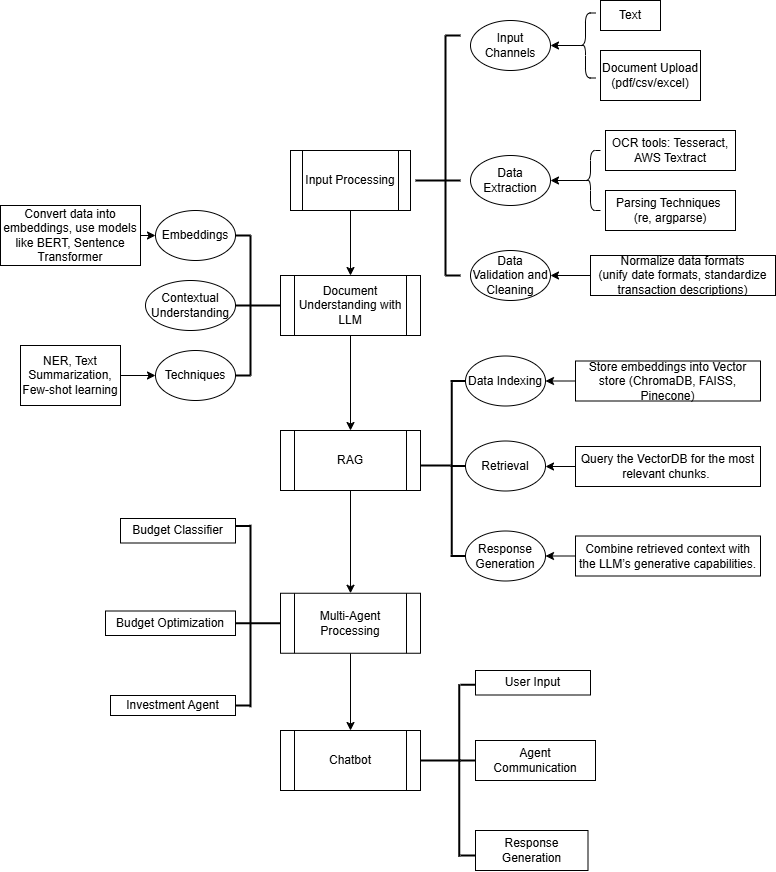

The diagram above was exported from draw.io. Its source (the exported page's mxGraphModel, read from the mxfile embedded in the PNG):
<mxGraphModel dx="1388" dy="658" grid="1" gridSize="10" guides="1" tooltips="1" connect="1" arrows="1" fold="1" page="1" pageScale="1" pageWidth="850" pageHeight="1100" math="0" shadow="0">
  <root>
    <mxCell id="0" />
    <mxCell id="1" parent="0" />
    <mxCell id="Ry_NY4mZebpZ7p7Dh1s_-1" value="Input Channels" style="ellipse;whiteSpace=wrap;html=1;" vertex="1" parent="1">
      <mxGeometry x="480" y="40" width="80" height="50" as="geometry" />
    </mxCell>
    <mxCell id="Ry_NY4mZebpZ7p7Dh1s_-3" style="edgeStyle=orthogonalEdgeStyle;rounded=0;orthogonalLoop=1;jettySize=auto;html=1;exitX=0.1;exitY=0.5;exitDx=0;exitDy=0;exitPerimeter=0;entryX=1;entryY=0.5;entryDx=0;entryDy=0;" edge="1" parent="1" source="Ry_NY4mZebpZ7p7Dh1s_-2" target="Ry_NY4mZebpZ7p7Dh1s_-1">
      <mxGeometry relative="1" as="geometry" />
    </mxCell>
    <mxCell id="Ry_NY4mZebpZ7p7Dh1s_-2" value="" style="shape=curlyBracket;whiteSpace=wrap;html=1;rounded=1;labelPosition=left;verticalLabelPosition=middle;align=right;verticalAlign=middle;" vertex="1" parent="1">
      <mxGeometry x="585" y="32.5" width="20" height="65" as="geometry" />
    </mxCell>
    <mxCell id="Ry_NY4mZebpZ7p7Dh1s_-4" value="Text" style="rounded=0;whiteSpace=wrap;html=1;" vertex="1" parent="1">
      <mxGeometry x="610" y="20" width="60" height="30" as="geometry" />
    </mxCell>
    <mxCell id="Ry_NY4mZebpZ7p7Dh1s_-5" value="Document Upload&lt;div&gt;(pdf/csv/excel)&lt;/div&gt;" style="rounded=0;whiteSpace=wrap;html=1;" vertex="1" parent="1">
      <mxGeometry x="610" y="70" width="100" height="50" as="geometry" />
    </mxCell>
    <mxCell id="Ry_NY4mZebpZ7p7Dh1s_-7" value="Data Extraction" style="ellipse;whiteSpace=wrap;html=1;" vertex="1" parent="1">
      <mxGeometry x="480" y="175" width="80" height="50" as="geometry" />
    </mxCell>
    <mxCell id="Ry_NY4mZebpZ7p7Dh1s_-31" style="edgeStyle=orthogonalEdgeStyle;rounded=0;orthogonalLoop=1;jettySize=auto;html=1;exitX=0.5;exitY=1;exitDx=0;exitDy=0;entryX=0.5;entryY=0;entryDx=0;entryDy=0;" edge="1" parent="1" source="Ry_NY4mZebpZ7p7Dh1s_-9" target="Ry_NY4mZebpZ7p7Dh1s_-30">
      <mxGeometry relative="1" as="geometry" />
    </mxCell>
    <mxCell id="Ry_NY4mZebpZ7p7Dh1s_-9" value="Input Processing" style="shape=process;whiteSpace=wrap;html=1;backgroundOutline=1;" vertex="1" parent="1">
      <mxGeometry x="300" y="170" width="120" height="60" as="geometry" />
    </mxCell>
    <mxCell id="Ry_NY4mZebpZ7p7Dh1s_-15" style="edgeStyle=orthogonalEdgeStyle;rounded=0;orthogonalLoop=1;jettySize=auto;html=1;exitX=0.1;exitY=0.5;exitDx=0;exitDy=0;exitPerimeter=0;entryX=1;entryY=0.5;entryDx=0;entryDy=0;" edge="1" parent="1" source="Ry_NY4mZebpZ7p7Dh1s_-10" target="Ry_NY4mZebpZ7p7Dh1s_-7">
      <mxGeometry relative="1" as="geometry" />
    </mxCell>
    <mxCell id="Ry_NY4mZebpZ7p7Dh1s_-10" value="" style="shape=curlyBracket;whiteSpace=wrap;html=1;rounded=1;labelPosition=left;verticalLabelPosition=middle;align=right;verticalAlign=middle;size=0.5;" vertex="1" parent="1">
      <mxGeometry x="590" y="170" width="20" height="60" as="geometry" />
    </mxCell>
    <mxCell id="Ry_NY4mZebpZ7p7Dh1s_-16" value="OCR tools: Tesseract, AWS Textract" style="rounded=0;whiteSpace=wrap;html=1;" vertex="1" parent="1">
      <mxGeometry x="615" y="150" width="130" height="40" as="geometry" />
    </mxCell>
    <mxCell id="Ry_NY4mZebpZ7p7Dh1s_-17" value="Parsing Techniques&amp;nbsp;&lt;div&gt;(re, argparse)&lt;/div&gt;" style="rounded=0;whiteSpace=wrap;html=1;" vertex="1" parent="1">
      <mxGeometry x="615" y="210" width="130" height="40" as="geometry" />
    </mxCell>
    <mxCell id="Ry_NY4mZebpZ7p7Dh1s_-18" value="" style="line;strokeWidth=2;html=1;rotation=90;" vertex="1" parent="1">
      <mxGeometry x="335" y="170" width="240" height="10" as="geometry" />
    </mxCell>
    <mxCell id="Ry_NY4mZebpZ7p7Dh1s_-23" value="" style="line;strokeWidth=2;html=1;" vertex="1" parent="1">
      <mxGeometry x="455" y="50" width="15" height="10" as="geometry" />
    </mxCell>
    <mxCell id="Ry_NY4mZebpZ7p7Dh1s_-24" value="" style="line;strokeWidth=2;html=1;" vertex="1" parent="1">
      <mxGeometry x="455" y="195" width="15" height="10" as="geometry" />
    </mxCell>
    <mxCell id="Ry_NY4mZebpZ7p7Dh1s_-25" value="" style="line;strokeWidth=2;html=1;" vertex="1" parent="1">
      <mxGeometry x="455" y="290" width="15" height="10" as="geometry" />
    </mxCell>
    <mxCell id="Ry_NY4mZebpZ7p7Dh1s_-26" value="Data Validation and Cleaning" style="ellipse;whiteSpace=wrap;html=1;" vertex="1" parent="1">
      <mxGeometry x="480" y="270" width="80" height="50" as="geometry" />
    </mxCell>
    <mxCell id="Ry_NY4mZebpZ7p7Dh1s_-27" value="" style="line;strokeWidth=2;html=1;" vertex="1" parent="1">
      <mxGeometry x="425" y="195" width="30" height="10" as="geometry" />
    </mxCell>
    <mxCell id="Ry_NY4mZebpZ7p7Dh1s_-29" style="edgeStyle=orthogonalEdgeStyle;rounded=0;orthogonalLoop=1;jettySize=auto;html=1;exitX=0;exitY=0.5;exitDx=0;exitDy=0;entryX=1;entryY=0.5;entryDx=0;entryDy=0;" edge="1" parent="1" source="Ry_NY4mZebpZ7p7Dh1s_-28" target="Ry_NY4mZebpZ7p7Dh1s_-26">
      <mxGeometry relative="1" as="geometry" />
    </mxCell>
    <mxCell id="Ry_NY4mZebpZ7p7Dh1s_-28" value="Normalize data formats&lt;div&gt;(unify date formats, standardize transaction descriptions)&lt;/div&gt;" style="rounded=0;whiteSpace=wrap;html=1;" vertex="1" parent="1">
      <mxGeometry x="600" y="275" width="185" height="40" as="geometry" />
    </mxCell>
    <mxCell id="Ry_NY4mZebpZ7p7Dh1s_-53" style="edgeStyle=orthogonalEdgeStyle;rounded=0;orthogonalLoop=1;jettySize=auto;html=1;entryX=0.5;entryY=0;entryDx=0;entryDy=0;" edge="1" parent="1" source="Ry_NY4mZebpZ7p7Dh1s_-30" target="Ry_NY4mZebpZ7p7Dh1s_-54">
      <mxGeometry relative="1" as="geometry">
        <mxPoint x="360" y="410" as="targetPoint" />
      </mxGeometry>
    </mxCell>
    <mxCell id="Ry_NY4mZebpZ7p7Dh1s_-30" value="Document Understanding with LLM" style="shape=process;whiteSpace=wrap;html=1;backgroundOutline=1;" vertex="1" parent="1">
      <mxGeometry x="290" y="295" width="140" height="60" as="geometry" />
    </mxCell>
    <mxCell id="Ry_NY4mZebpZ7p7Dh1s_-32" value="" style="line;strokeWidth=2;html=1;rotation=90;" vertex="1" parent="1">
      <mxGeometry x="190" y="320" width="140" height="10" as="geometry" />
    </mxCell>
    <mxCell id="Ry_NY4mZebpZ7p7Dh1s_-33" value="" style="line;strokeWidth=2;html=1;" vertex="1" parent="1">
      <mxGeometry x="260" y="320" width="30" height="10" as="geometry" />
    </mxCell>
    <mxCell id="Ry_NY4mZebpZ7p7Dh1s_-34" value="Embeddings" style="ellipse;whiteSpace=wrap;html=1;" vertex="1" parent="1">
      <mxGeometry x="165" y="230" width="80" height="50" as="geometry" />
    </mxCell>
    <mxCell id="Ry_NY4mZebpZ7p7Dh1s_-35" value="Techniques" style="ellipse;whiteSpace=wrap;html=1;" vertex="1" parent="1">
      <mxGeometry x="165" y="370" width="80" height="50" as="geometry" />
    </mxCell>
    <mxCell id="Ry_NY4mZebpZ7p7Dh1s_-36" value="Contextual Understanding" style="ellipse;whiteSpace=wrap;html=1;" vertex="1" parent="1">
      <mxGeometry x="155" y="300" width="90" height="50" as="geometry" />
    </mxCell>
    <mxCell id="Ry_NY4mZebpZ7p7Dh1s_-39" value="" style="line;strokeWidth=2;html=1;" vertex="1" parent="1">
      <mxGeometry x="245" y="250" width="15" height="10" as="geometry" />
    </mxCell>
    <mxCell id="Ry_NY4mZebpZ7p7Dh1s_-40" value="" style="line;strokeWidth=2;html=1;" vertex="1" parent="1">
      <mxGeometry x="245" y="320" width="15" height="10" as="geometry" />
    </mxCell>
    <mxCell id="Ry_NY4mZebpZ7p7Dh1s_-41" value="" style="line;strokeWidth=2;html=1;" vertex="1" parent="1">
      <mxGeometry x="245" y="390" width="15" height="10" as="geometry" />
    </mxCell>
    <mxCell id="Ry_NY4mZebpZ7p7Dh1s_-47" style="edgeStyle=orthogonalEdgeStyle;rounded=0;orthogonalLoop=1;jettySize=auto;html=1;exitX=1;exitY=0.5;exitDx=0;exitDy=0;entryX=0;entryY=0.5;entryDx=0;entryDy=0;" edge="1" parent="1" source="Ry_NY4mZebpZ7p7Dh1s_-42" target="Ry_NY4mZebpZ7p7Dh1s_-34">
      <mxGeometry relative="1" as="geometry" />
    </mxCell>
    <mxCell id="Ry_NY4mZebpZ7p7Dh1s_-42" value="Convert data into embeddings, use models like BERT, Sentence Transformer" style="rounded=0;whiteSpace=wrap;html=1;" vertex="1" parent="1">
      <mxGeometry x="10" y="225" width="140" height="60" as="geometry" />
    </mxCell>
    <mxCell id="Ry_NY4mZebpZ7p7Dh1s_-52" style="edgeStyle=orthogonalEdgeStyle;rounded=0;orthogonalLoop=1;jettySize=auto;html=1;exitX=1;exitY=0.5;exitDx=0;exitDy=0;entryX=0;entryY=0.5;entryDx=0;entryDy=0;" edge="1" parent="1" source="Ry_NY4mZebpZ7p7Dh1s_-51" target="Ry_NY4mZebpZ7p7Dh1s_-35">
      <mxGeometry relative="1" as="geometry" />
    </mxCell>
    <mxCell id="Ry_NY4mZebpZ7p7Dh1s_-51" value="NER, Text Summarization, Few-shot learning" style="rounded=0;whiteSpace=wrap;html=1;" vertex="1" parent="1">
      <mxGeometry x="30" y="365" width="100" height="60" as="geometry" />
    </mxCell>
    <mxCell id="Ry_NY4mZebpZ7p7Dh1s_-70" style="edgeStyle=orthogonalEdgeStyle;rounded=0;orthogonalLoop=1;jettySize=auto;html=1;exitX=0.5;exitY=1;exitDx=0;exitDy=0;entryX=0.5;entryY=0;entryDx=0;entryDy=0;" edge="1" parent="1" source="Ry_NY4mZebpZ7p7Dh1s_-54" target="Ry_NY4mZebpZ7p7Dh1s_-71">
      <mxGeometry relative="1" as="geometry">
        <mxPoint x="359.9655172413793" y="580" as="targetPoint" />
      </mxGeometry>
    </mxCell>
    <mxCell id="Ry_NY4mZebpZ7p7Dh1s_-54" value="RAG" style="shape=process;whiteSpace=wrap;html=1;backgroundOutline=1;" vertex="1" parent="1">
      <mxGeometry x="290" y="450" width="140" height="60" as="geometry" />
    </mxCell>
    <mxCell id="Ry_NY4mZebpZ7p7Dh1s_-55" value="Data Indexing" style="ellipse;whiteSpace=wrap;html=1;" vertex="1" parent="1">
      <mxGeometry x="475" y="375.5" width="80" height="50" as="geometry" />
    </mxCell>
    <mxCell id="Ry_NY4mZebpZ7p7Dh1s_-56" value="Retrieval" style="ellipse;whiteSpace=wrap;html=1;" vertex="1" parent="1">
      <mxGeometry x="475" y="460.5" width="80" height="50" as="geometry" />
    </mxCell>
    <mxCell id="Ry_NY4mZebpZ7p7Dh1s_-57" value="Response Generation" style="ellipse;whiteSpace=wrap;html=1;" vertex="1" parent="1">
      <mxGeometry x="475" y="550.5" width="80" height="50" as="geometry" />
    </mxCell>
    <mxCell id="Ry_NY4mZebpZ7p7Dh1s_-59" value="" style="line;strokeWidth=2;html=1;rotation=90;" vertex="1" parent="1">
      <mxGeometry x="375" y="483" width="172.5" height="10" as="geometry" />
    </mxCell>
    <mxCell id="Ry_NY4mZebpZ7p7Dh1s_-61" style="edgeStyle=orthogonalEdgeStyle;rounded=0;orthogonalLoop=1;jettySize=auto;html=1;exitX=0;exitY=0.5;exitDx=0;exitDy=0;entryX=1;entryY=0.5;entryDx=0;entryDy=0;" edge="1" parent="1" source="Ry_NY4mZebpZ7p7Dh1s_-60" target="Ry_NY4mZebpZ7p7Dh1s_-55">
      <mxGeometry relative="1" as="geometry" />
    </mxCell>
    <mxCell id="Ry_NY4mZebpZ7p7Dh1s_-60" value="Store embeddings into Vector store (ChromaDB, FAISS, Pinecone)" style="rounded=0;whiteSpace=wrap;html=1;" vertex="1" parent="1">
      <mxGeometry x="585" y="380.5" width="185" height="40" as="geometry" />
    </mxCell>
    <mxCell id="Ry_NY4mZebpZ7p7Dh1s_-62" value="" style="line;strokeWidth=2;html=1;" vertex="1" parent="1">
      <mxGeometry x="460" y="395.5" width="15" height="10" as="geometry" />
    </mxCell>
    <mxCell id="Ry_NY4mZebpZ7p7Dh1s_-63" value="" style="line;strokeWidth=2;html=1;" vertex="1" parent="1">
      <mxGeometry x="460" y="480.5" width="15" height="10" as="geometry" />
    </mxCell>
    <mxCell id="Ry_NY4mZebpZ7p7Dh1s_-64" value="" style="line;strokeWidth=2;html=1;" vertex="1" parent="1">
      <mxGeometry x="460" y="570.5" width="15" height="10" as="geometry" />
    </mxCell>
    <mxCell id="Ry_NY4mZebpZ7p7Dh1s_-65" value="" style="line;strokeWidth=2;html=1;" vertex="1" parent="1">
      <mxGeometry x="430" y="480" width="30" height="10" as="geometry" />
    </mxCell>
    <mxCell id="Ry_NY4mZebpZ7p7Dh1s_-67" style="edgeStyle=orthogonalEdgeStyle;rounded=0;orthogonalLoop=1;jettySize=auto;html=1;exitX=0;exitY=0.5;exitDx=0;exitDy=0;entryX=1;entryY=0.5;entryDx=0;entryDy=0;" edge="1" parent="1" source="Ry_NY4mZebpZ7p7Dh1s_-66" target="Ry_NY4mZebpZ7p7Dh1s_-56">
      <mxGeometry relative="1" as="geometry" />
    </mxCell>
    <mxCell id="Ry_NY4mZebpZ7p7Dh1s_-66" value="Query the VectorDB for the most relevant chunks.&amp;nbsp;" style="rounded=0;whiteSpace=wrap;html=1;" vertex="1" parent="1">
      <mxGeometry x="585" y="466" width="185" height="40" as="geometry" />
    </mxCell>
    <mxCell id="Ry_NY4mZebpZ7p7Dh1s_-69" style="edgeStyle=orthogonalEdgeStyle;rounded=0;orthogonalLoop=1;jettySize=auto;html=1;exitX=0;exitY=0.5;exitDx=0;exitDy=0;entryX=1;entryY=0.5;entryDx=0;entryDy=0;" edge="1" parent="1" source="Ry_NY4mZebpZ7p7Dh1s_-68" target="Ry_NY4mZebpZ7p7Dh1s_-57">
      <mxGeometry relative="1" as="geometry" />
    </mxCell>
    <mxCell id="Ry_NY4mZebpZ7p7Dh1s_-68" value="&lt;p data-pm-slice=&quot;0 0 []&quot;&gt;Combine retrieved context with the LLM’s generative capabilities.&lt;/p&gt;" style="rounded=0;whiteSpace=wrap;html=1;" vertex="1" parent="1">
      <mxGeometry x="585" y="555.5" width="185" height="40" as="geometry" />
    </mxCell>
    <mxCell id="Ry_NY4mZebpZ7p7Dh1s_-84" style="edgeStyle=orthogonalEdgeStyle;rounded=0;orthogonalLoop=1;jettySize=auto;html=1;exitX=0.5;exitY=1;exitDx=0;exitDy=0;entryX=0.5;entryY=0;entryDx=0;entryDy=0;" edge="1" parent="1" source="Ry_NY4mZebpZ7p7Dh1s_-71" target="Ry_NY4mZebpZ7p7Dh1s_-83">
      <mxGeometry relative="1" as="geometry" />
    </mxCell>
    <mxCell id="Ry_NY4mZebpZ7p7Dh1s_-71" value="Multi-Agent Processing" style="shape=process;whiteSpace=wrap;html=1;backgroundOutline=1;" vertex="1" parent="1">
      <mxGeometry x="290" y="612.75" width="140" height="60" as="geometry" />
    </mxCell>
    <mxCell id="Ry_NY4mZebpZ7p7Dh1s_-72" value="" style="line;strokeWidth=2;html=1;rotation=90;" vertex="1" parent="1">
      <mxGeometry x="168.75" y="630.5" width="182.5" height="10" as="geometry" />
    </mxCell>
    <mxCell id="Ry_NY4mZebpZ7p7Dh1s_-73" value="" style="line;strokeWidth=2;html=1;" vertex="1" parent="1">
      <mxGeometry x="245" y="540.5" width="15" height="10" as="geometry" />
    </mxCell>
    <mxCell id="Ry_NY4mZebpZ7p7Dh1s_-74" value="" style="line;strokeWidth=2;html=1;" vertex="1" parent="1">
      <mxGeometry x="245" y="720" width="15" height="10" as="geometry" />
    </mxCell>
    <mxCell id="Ry_NY4mZebpZ7p7Dh1s_-75" value="" style="line;strokeWidth=2;html=1;" vertex="1" parent="1">
      <mxGeometry x="260" y="637.75" width="30" height="10" as="geometry" />
    </mxCell>
    <mxCell id="Ry_NY4mZebpZ7p7Dh1s_-77" value="" style="line;strokeWidth=2;html=1;" vertex="1" parent="1">
      <mxGeometry x="245" y="637.75" width="15" height="10" as="geometry" />
    </mxCell>
    <mxCell id="Ry_NY4mZebpZ7p7Dh1s_-79" value="Budget Classifier" style="rounded=0;whiteSpace=wrap;html=1;" vertex="1" parent="1">
      <mxGeometry x="130" y="538" width="115" height="24.5" as="geometry" />
    </mxCell>
    <mxCell id="Ry_NY4mZebpZ7p7Dh1s_-80" value="Budget Optimization" style="rounded=0;whiteSpace=wrap;html=1;" vertex="1" parent="1">
      <mxGeometry x="115" y="630.5" width="130" height="24.5" as="geometry" />
    </mxCell>
    <mxCell id="Ry_NY4mZebpZ7p7Dh1s_-81" value="Investment Agent" style="rounded=0;whiteSpace=wrap;html=1;" vertex="1" parent="1">
      <mxGeometry x="120" y="715" width="125" height="20" as="geometry" />
    </mxCell>
    <mxCell id="Ry_NY4mZebpZ7p7Dh1s_-83" value="Chatbot" style="shape=process;whiteSpace=wrap;html=1;backgroundOutline=1;" vertex="1" parent="1">
      <mxGeometry x="290" y="750" width="140" height="60" as="geometry" />
    </mxCell>
    <mxCell id="Ry_NY4mZebpZ7p7Dh1s_-85" value="User Input" style="rounded=0;whiteSpace=wrap;html=1;" vertex="1" parent="1">
      <mxGeometry x="485" y="690" width="115" height="24.5" as="geometry" />
    </mxCell>
    <mxCell id="Ry_NY4mZebpZ7p7Dh1s_-86" value="Agent Communication" style="rounded=0;whiteSpace=wrap;html=1;" vertex="1" parent="1">
      <mxGeometry x="485" y="760" width="120" height="40" as="geometry" />
    </mxCell>
    <mxCell id="Ry_NY4mZebpZ7p7Dh1s_-87" value="Response Generation" style="rounded=0;whiteSpace=wrap;html=1;" vertex="1" parent="1">
      <mxGeometry x="485" y="850" width="112.5" height="40" as="geometry" />
    </mxCell>
    <mxCell id="Ry_NY4mZebpZ7p7Dh1s_-88" value="" style="line;strokeWidth=2;html=1;rotation=90;" vertex="1" parent="1">
      <mxGeometry x="382.5" y="785" width="172.5" height="10" as="geometry" />
    </mxCell>
    <mxCell id="Ry_NY4mZebpZ7p7Dh1s_-89" value="" style="line;strokeWidth=2;html=1;" vertex="1" parent="1">
      <mxGeometry x="470" y="699.25" width="15" height="10" as="geometry" />
    </mxCell>
    <mxCell id="Ry_NY4mZebpZ7p7Dh1s_-90" value="" style="line;strokeWidth=2;html=1;" vertex="1" parent="1">
      <mxGeometry x="470" y="775" width="15" height="10" as="geometry" />
    </mxCell>
    <mxCell id="Ry_NY4mZebpZ7p7Dh1s_-93" value="" style="line;strokeWidth=2;html=1;" vertex="1" parent="1">
      <mxGeometry x="470" y="870" width="15" height="10" as="geometry" />
    </mxCell>
    <mxCell id="Ry_NY4mZebpZ7p7Dh1s_-94" value="" style="line;strokeWidth=2;html=1;" vertex="1" parent="1">
      <mxGeometry x="430" y="775" width="40" height="10" as="geometry" />
    </mxCell>
  </root>
</mxGraphModel>